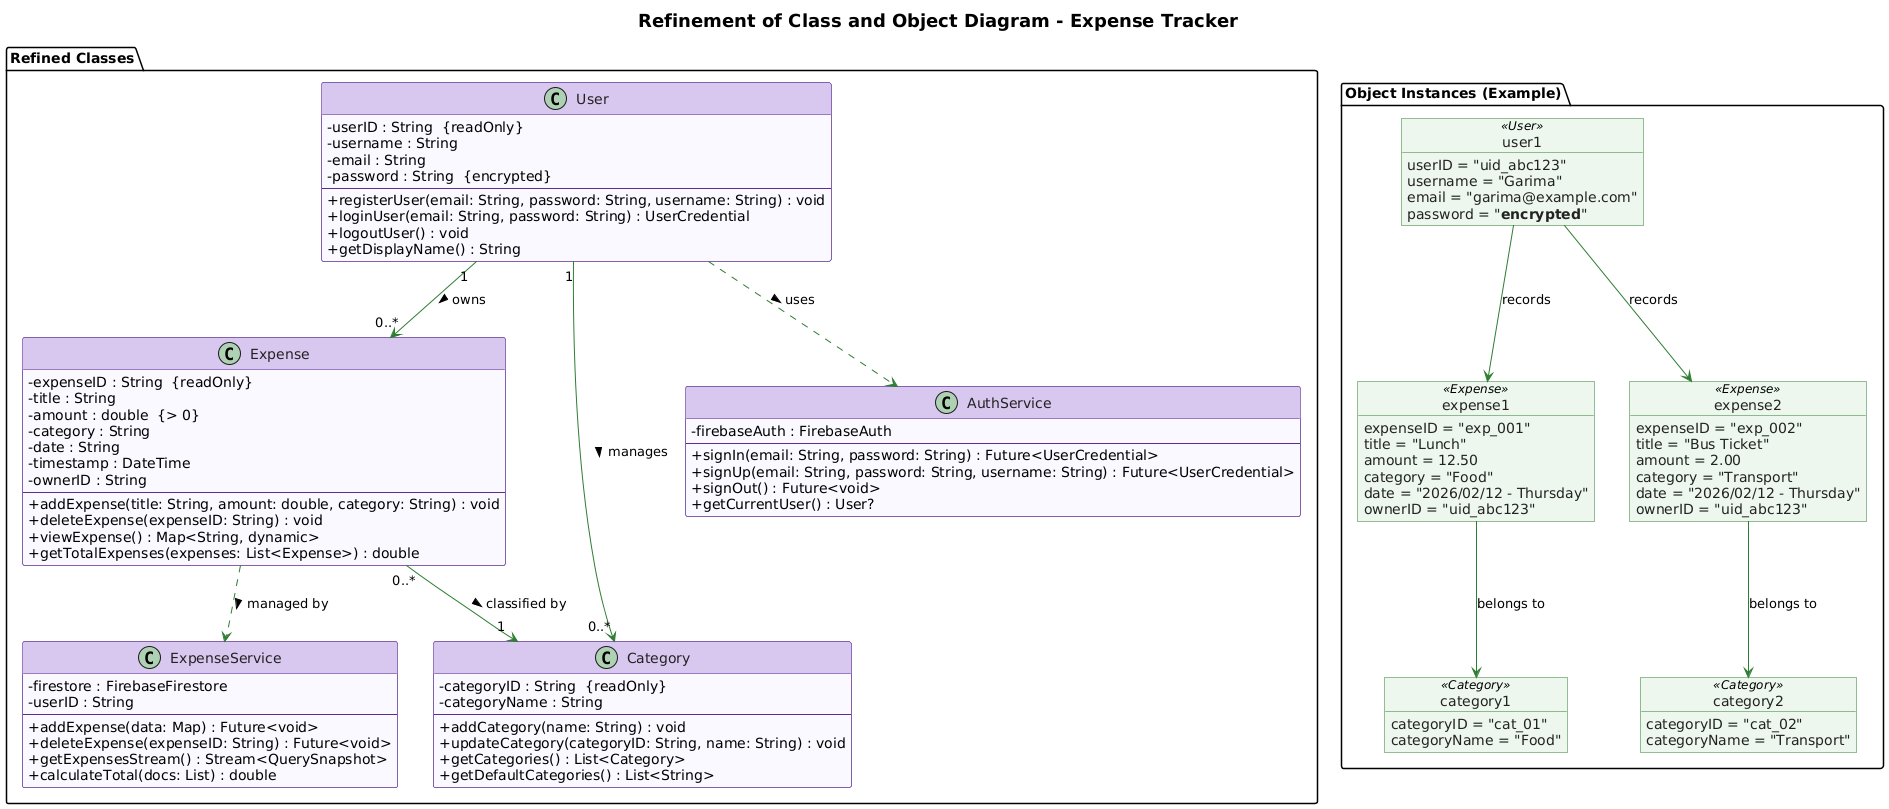

The diagram above was rendered by PlantUML. Its source (embedded in the PNG):
@startuml Refinement of Class and Object Diagram - Expense Tracker

skinparam classAttributeIconSize 0
skinparam class {
    BackgroundColor #F9F9FF
    BorderColor #5B2D8E
    ArrowColor #5B2D8E
    FontColor #222222
    HeaderBackgroundColor #D8C8F0
}
skinparam object {
    BackgroundColor #EDF7ED
    BorderColor #2E7D32
    ArrowColor #2E7D32
    FontColor #222222
    HeaderBackgroundColor #C8E6C9
}
skinparam title {
    FontSize 18
    FontStyle Bold
}

title Refinement of Class and Object Diagram - Expense Tracker

' =====================
' REFINED CLASS DIAGRAM
' =====================

package "Refined Classes" {

    class User {
        - userID : String  {readOnly}
        - username : String
        - email : String
        - password : String  {encrypted}
        --
        + registerUser(email: String, password: String, username: String) : void
        + loginUser(email: String, password: String) : UserCredential
        + logoutUser() : void
        + getDisplayName() : String
    }

    class Expense {
        - expenseID : String  {readOnly}
        - title : String
        - amount : double  {> 0}
        - category : String
        - date : String
        - timestamp : DateTime
        - ownerID : String
        --
        + addExpense(title: String, amount: double, category: String) : void
        + deleteExpense(expenseID: String) : void
        + viewExpense() : Map<String, dynamic>
        + getTotalExpenses(expenses: List<Expense>) : double
    }

    class Category {
        - categoryID : String  {readOnly}
        - categoryName : String
        --
        + addCategory(name: String) : void
        + updateCategory(categoryID: String, name: String) : void
        + getCategories() : List<Category>
        + getDefaultCategories() : List<String>
    }

    class AuthService {
        - firebaseAuth : FirebaseAuth
        --
        + signIn(email: String, password: String) : Future<UserCredential>
        + signUp(email: String, password: String, username: String) : Future<UserCredential>
        + signOut() : Future<void>
        + getCurrentUser() : User?
    }

    class ExpenseService {
        - firestore : FirebaseFirestore
        - userID : String
        --
        + addExpense(data: Map) : Future<void>
        + deleteExpense(expenseID: String) : Future<void>
        + getExpensesStream() : Stream<QuerySnapshot>
        + calculateTotal(docs: List) : double
    }

    User "1" --> "0..*" Expense : owns >
    User "1" --> "0..*" Category : manages >
    Expense "0..*" --> "1" Category : classified by >
    User ..> AuthService : uses >
    Expense ..> ExpenseService : managed by >
}

' =====================
' OBJECT INSTANCES
' =====================

package "Object Instances (Example)" {

    object user1 <<User>> {
        userID = "uid_abc123"
        username = "Garima"
        email = "garima@example.com"
        password = "**encrypted**"
    }

    object expense1 <<Expense>> {
        expenseID = "exp_001"
        title = "Lunch"
        amount = 12.50
        category = "Food"
        date = "2026/02/12 - Thursday"
        ownerID = "uid_abc123"
    }

    object expense2 <<Expense>> {
        expenseID = "exp_002"
        title = "Bus Ticket"
        amount = 2.00
        category = "Transport"
        date = "2026/02/12 - Thursday"
        ownerID = "uid_abc123"
    }

    object category1 <<Category>> {
        categoryID = "cat_01"
        categoryName = "Food"
    }

    object category2 <<Category>> {
        categoryID = "cat_02"
        categoryName = "Transport"
    }

    user1 --> expense1 : records
    user1 --> expense2 : records
    expense1 --> category1 : belongs to
    expense2 --> category2 : belongs to
}

@enduml